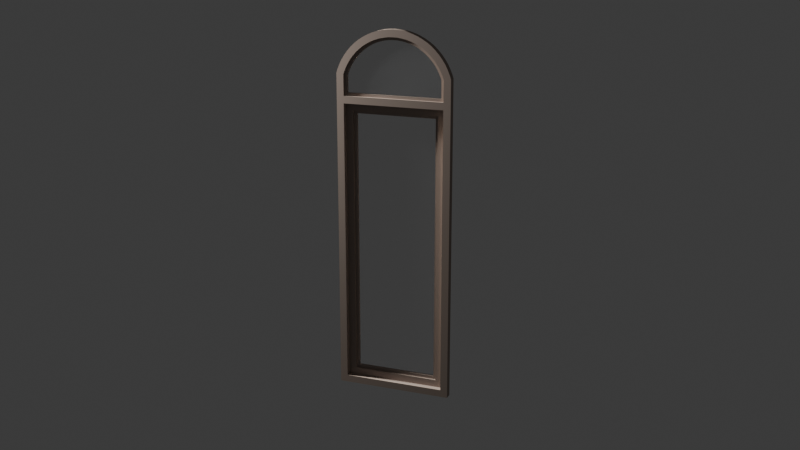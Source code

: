 # Source: door_melengkung.blend  (saved by Blender 4.0.36; exported with 4.5.12 LTS)
import bpy
from mathutils import Matrix  # noqa: F401  (used for matrix-valued properties, if any)

bpy.ops.wm.read_factory_settings(use_empty=True)
scene = bpy.context.scene
scene.name = 'Scene'

# ---- collections
col_collection = bpy.data.collections.new('Collection'); scene.collection.children.link(col_collection)

# ---- materials (node trees are filled in below, after node groups)
mat_wood = bpy.data.materials.new('Wood')
mat_wood.use_transparent_shadow = False
mat_wood.diffuse_color = (0.3, 0.2, 0.1, 1.0)
mat_glass = bpy.data.materials.new('Glass')
mat_glass.use_transparent_shadow = False
mat_glass.diffuse_color = (0.333, 0.342, 0.9, 1.0)
mat_hidden_material = bpy.data.materials.new('hidden_material')
mat_hidden_material.use_transparent_shadow = False
mat_hidden_material.diffuse_color = (1.0, 1.0, 1.0, 1.0)

# ---- material node trees
mat_wood.use_nodes = True; mat_wood.node_tree.nodes.clear()
_N = mat_wood.node_tree.nodes; _L = mat_wood.node_tree.links
n0 = _N.new('ShaderNodeBsdfPrincipled'); n0.name = 'Principled BSDF'; n0.location = (10, 300)
n0.inputs[0].default_value = (0.9703, 1.0, 0.8517, 1.0)
n0.inputs[3].default_value = 1.45
n1 = _N.new('ShaderNodeBsdfDiffuse'); n1.name = 'Diffuse BSDF'; n1.location = (200, 320)
n1.inputs[0].default_value = (0.4253, 0.3435, 0.2816, 1.0)
n2 = _N.new('ShaderNodeMixShader'); n2.name = 'Mix_0'; n2.location = (500, 160)
n2.inputs[0].default_value = 0.1
n3 = _N.new('ShaderNodeOutputMaterial'); n3.name = 'Material Output'; n3.location = (1100, 160)
n4 = _N.new('ShaderNodeBsdfAnisotropic'); n4.name = 'Glossy_0'; n4.location = (200, 0)
n4.inputs[0].default_value = (0.07488, 0.06185, 0.214, 1.0)
_L.new(n1.outputs[0], n2.inputs[1])
_L.new(n4.outputs[0], n2.inputs[2])
_L.new(n2.outputs[0], n3.inputs[0])
n3.is_active_output = True
mat_glass.use_nodes = True; mat_glass.node_tree.nodes.clear()
_N = mat_glass.node_tree.nodes; _L = mat_glass.node_tree.links
n0 = _N.new('ShaderNodeBsdfPrincipled'); n0.name = 'Principled BSDF'; n0.location = (10, 300)
n0.inputs[3].default_value = 1.45
n1 = _N.new('ShaderNodeLightPath'); n1.name = 'Light_0'; n1.location = (10, 160)
n2 = _N.new('ShaderNodeBsdfRefraction'); n2.name = 'Refraction_0'; n2.location = (250, 400)
n2.inputs[2].default_value = 1.0
n3 = _N.new('ShaderNodeBsdfAnisotropic'); n3.name = 'Glossy_0'; n3.location = (250, 100)
n4 = _N.new('ShaderNodeBsdfTransparent'); n4.name = 'Transparent_0'; n4.location = (500, 10)
n5 = _N.new('ShaderNodeMixShader'); n5.name = 'Mix_0'; n5.location = (500, 160)
n5.inputs[0].default_value = 0.035
n6 = _N.new('ShaderNodeMixShader'); n6.name = 'Mix_1'; n6.location = (690, 290)
n7 = _N.new('ShaderNodeOutputMaterial'); n7.name = 'OUTPUT_MATERIAL'; n7.location = (920, 290)
_L.new(n1.outputs[1], n6.inputs[0])
_L.new(n2.outputs[0], n5.inputs[1])
_L.new(n3.outputs[0], n5.inputs[2])
_L.new(n5.outputs[0], n6.inputs[1])
_L.new(n4.outputs[0], n6.inputs[2])
_L.new(n6.outputs[0], n7.inputs[0])
n7.is_active_output = True
mat_hidden_material.use_nodes = True; mat_hidden_material.node_tree.nodes.clear()
_N = mat_hidden_material.node_tree.nodes; _L = mat_hidden_material.node_tree.links
n0 = _N.new('ShaderNodeBsdfPrincipled'); n0.name = 'Principled BSDF'; n0.location = (10, 300)
n0.inputs[3].default_value = 1.45
n1 = _N.new('ShaderNodeBsdfTransparent'); n1.name = 'Transparent_0'; n1.location = (700, 160)
_L.new(n1.outputs[0], n1.inputs[0])

# ---- world
world_world = bpy.data.worlds.new('World'); scene.world = world_world
world_world.use_nodes = True; world_world.node_tree.nodes.clear()
_N = world_world.node_tree.nodes; _L = world_world.node_tree.links
n0 = _N.new('ShaderNodeOutputWorld'); n0.name = 'World Output'; n0.location = (300, 300)
n1 = _N.new('ShaderNodeBackground'); n1.name = 'Background'; n1.location = (10, 300)
n1.inputs[0].default_value = (0.05088, 0.05088, 0.05088, 1.0)
_L.new(n1.outputs[0], n0.inputs[0])
n0.is_active_output = True
world_world.color = (0.05088, 0.05088, 0.05088)
world_world.use_sun_shadow = False
world_world.sun_shadow_jitter_overblur = 0.0

# ---- cameras
cam_camera = bpy.data.cameras.new('Camera')
cam_camera.clip_end = 100.0
cam_camera.ortho_scale = 7.314

# ---- lights
light_light_001 = bpy.data.lights.new('Light.001', 'POINT')
light_light_001.transmission_factor = 0.0
light_light_001.use_soft_falloff = False
light_light_001.energy = 1000.0
light_light_001.shadow_soft_size = 0.1
light_light_001.shadow_maximum_resolution = 0.006
light_light_001.use_absolute_resolution = True

# ---- meshes
me_window_001 = bpy.data.meshes.new('Window.001')
me_window_001.from_pydata([(-0.4, -0.025, 0.0), (-0.4, 0.025, 0.0), (-0.35, -0.025, 0.05), (-0.35, 0.025, 0.05), (0.35, -0.025, 0.05), (0.35, 0.025, 0.05), (0.4, -0.025, 0.0), (0.4, 0.025, 0.0), (-0.4, -0.025, 2.0), (-0.4, 0.025, 2.0), (-0.35, -0.025, 2.0), (-0.35, 0.025, 2.0), (0.35, -0.025, 2.0), (0.35, 0.025, 2.0), (0.4, -0.025, 2.0), (0.4, 0.025, 2.0), (-0.4, -0.025, 2.05), (-0.4, 0.025, 2.05), (-0.35, -0.025, 2.05), (-0.35, 0.025, 2.05), (0.35, -0.025, 2.05), (0.35, 0.025, 2.05), (0.4, -0.025, 2.05), (0.4, 0.025, 2.05), (-0.4, -0.025, 2.2), (-0.4, 0.025, 2.2), (-0.35, -0.025, 2.193), (-0.35, 0.025, 2.193), (0.35, -0.025, 2.193), (0.35, 0.025, 2.193), (0.4, -0.025, 2.2), (0.4, 0.025, 2.2), (-0.35, 0.015, 0.05), (-0.3, 0.015, 0.1), (-0.3, 0.065, 0.1), (-0.35, 0.065, 0.05), (-0.35, 0.015, 2.0), (-0.3, 0.015, 1.95), (-0.3, 0.065, 1.95), (-0.35, 0.065, 2.0), (0.35, 0.015, 2.0), (0.3, 0.015, 1.95), (0.3, 0.065, 1.95), (0.35, 0.065, 2.0), (0.35, 0.015, 0.05), (0.3, 0.015, 0.1), (0.3, 0.065, 0.1), (0.35, 0.065, 0.05), (-0.3, 0.03, 0.1), (-0.28, 0.03, 0.12), (-0.28, 0.05, 0.12), (-0.3, 0.05, 0.1), (-0.3, 0.03, 1.95), (-0.28, 0.03, 1.93), (-0.28, 0.05, 1.93), (-0.3, 0.05, 1.95), (0.3, 0.03, 1.95), (0.28, 0.03, 1.93), (0.28, 0.05, 1.93), (0.3, 0.05, 1.95), (0.3, 0.03, 0.1), (0.28, 0.03, 0.12), (0.28, 0.05, 0.12), (0.3, 0.05, 0.1), (-0.28, 0.035, 0.12), (-0.28, 0.035, 1.93), (0.28, 0.035, 1.93), (0.28, 0.035, 0.12), (-0.28, 0.045, 0.12), (-0.28, 0.045, 1.93), (0.28, 0.045, 1.93), (0.28, 0.045, 0.12), (0.3915, -0.025, 2.226), (0.3776, -0.025, 2.259), (0.3608, -0.025, 2.292), (0.3413, -0.025, 2.322), (0.3192, -0.025, 2.351), (0.2946, -0.025, 2.378), (0.2678, -0.025, 2.403), (0.239, -0.025, 2.425), (0.2083, -0.025, 2.444), (0.1761, -0.025, 2.461), (0.1425, -0.025, 2.475), (0.1078, -0.025, 2.486), (0.07235, -0.025, 2.494), (0.03631, -0.025, 2.498), (2.551e-17, -0.025, 2.5), (-0.03631, -0.025, 2.498), (-0.07235, -0.025, 2.494), (-0.1078, -0.025, 2.486), (-0.1425, -0.025, 2.475), (-0.1761, -0.025, 2.461), (-0.2083, -0.025, 2.444), (-0.239, -0.025, 2.425), (-0.2678, -0.025, 2.403), (-0.2946, -0.025, 2.378), (-0.3192, -0.025, 2.351), (-0.3413, -0.025, 2.322), (-0.3608, -0.025, 2.292), (-0.3776, -0.025, 2.259), (-0.3915, -0.025, 2.226), (-0.3446, -0.025, 2.209), (-0.3446, 0.025, 2.209), (-0.3323, -0.025, 2.238), (-0.3323, 0.025, 2.238), (-0.3175, -0.025, 2.267), (-0.3175, 0.025, 2.267), (-0.3004, -0.025, 2.294), (-0.3004, 0.025, 2.294), (-0.2809, -0.025, 2.319), (-0.2809, 0.025, 2.319), (-0.2593, -0.025, 2.343), (-0.2593, 0.025, 2.343), (-0.2357, -0.025, 2.364), (-0.2357, 0.025, 2.364), (-0.2103, -0.025, 2.384), (-0.2103, 0.025, 2.384), (-0.1833, -0.025, 2.401), (-0.1833, 0.025, 2.401), (-0.155, -0.025, 2.416), (-0.155, 0.025, 2.416), (-0.1254, -0.025, 2.428), (-0.1254, 0.025, 2.428), (-0.0949, -0.025, 2.438), (-0.0949, 0.025, 2.438), (-0.06367, -0.025, 2.444), (-0.06367, 0.025, 2.444), (-0.03196, -0.025, 2.449), (-0.03196, 0.025, 2.449), (-2.245e-17, -0.025, 2.45), (-2.245e-17, 0.025, 2.45), (0.03196, -0.025, 2.449), (0.03196, 0.025, 2.449), (0.06367, -0.025, 2.444), (0.06367, 0.025, 2.444), (0.0949, -0.025, 2.438), (0.0949, 0.025, 2.438), (0.1254, -0.025, 2.428), (0.1254, 0.025, 2.428), (0.155, -0.025, 2.416), (0.155, 0.025, 2.416), (0.1833, -0.025, 2.401), (0.1833, 0.025, 2.401), (0.2103, -0.025, 2.384), (0.2103, 0.025, 2.384), (0.2357, -0.025, 2.364), (0.2357, 0.025, 2.364), (0.2593, -0.025, 2.343), (0.2593, 0.025, 2.343), (0.2809, -0.025, 2.319), (0.2809, 0.025, 2.319), (0.3004, -0.025, 2.294), (0.3004, 0.025, 2.294), (0.3175, -0.025, 2.267), (0.3175, 0.025, 2.267), (0.3323, -0.025, 2.238), (0.3323, 0.025, 2.238), (0.3446, -0.025, 2.209), (0.3446, 0.025, 2.209), (0.3915, 0.025, 2.226), (0.3776, 0.025, 2.259), (0.3608, 0.025, 2.292), (0.3413, 0.025, 2.322), (0.3192, 0.025, 2.351), (0.2946, 0.025, 2.378), (0.2678, 0.025, 2.403), (0.239, 0.025, 2.425), (0.2083, 0.025, 2.444), (0.1761, 0.025, 2.461), (0.1425, 0.025, 2.475), (0.1078, 0.025, 2.486), (0.07235, 0.025, 2.494), (0.03631, 0.025, 2.498), (2.551e-17, 0.025, 2.5), (-0.03631, 0.025, 2.498), (-0.07235, 0.025, 2.494), (-0.1078, 0.025, 2.486), (-0.1425, 0.025, 2.475), (-0.1761, 0.025, 2.461), (-0.2083, 0.025, 2.444), (-0.239, 0.025, 2.425), (-0.2678, 0.025, 2.403), (-0.2946, 0.025, 2.378), (-0.3192, 0.025, 2.351), (-0.3413, 0.025, 2.322), (-0.3608, 0.025, 2.292), (-0.3776, 0.025, 2.259), (-0.3915, 0.025, 2.226), (0.35, -0.01, 2.193), (0.33, -0.01, 2.19), (0.33, 0.01, 2.19), (0.35, 0.01, 2.193), (0.35, -0.01, 2.05), (0.33, -0.01, 2.07), (0.33, 0.01, 2.07), (0.35, 0.01, 2.05), (-0.35, -0.01, 2.05), (-0.33, -0.01, 2.07), (-0.33, 0.01, 2.07), (-0.35, 0.01, 2.05), (-0.35, -0.01, 2.193), (-0.33, -0.01, 2.19), (-0.33, 0.01, 2.19), (-0.35, 0.01, 2.193), (0.3446, -0.01, 2.209), (0.3446, 0.01, 2.209), (-0.3258, -0.01, 2.202), (-0.3258, 0.01, 2.202), (0.3323, -0.01, 2.238), (0.3323, 0.01, 2.238), (-0.3142, -0.01, 2.23), (-0.3142, 0.01, 2.23), (0.3175, -0.01, 2.267), (0.3175, 0.01, 2.267), (-0.3002, -0.01, 2.257), (-0.3002, 0.01, 2.257), (0.3004, -0.01, 2.294), (0.3004, 0.01, 2.294), (-0.284, -0.01, 2.282), (-0.284, 0.01, 2.282), (0.2809, -0.01, 2.319), (0.2809, 0.01, 2.319), (-0.2656, -0.01, 2.306), (-0.2656, 0.01, 2.306), (0.2593, -0.01, 2.343), (0.2593, 0.01, 2.343), (-0.2451, -0.01, 2.328), (-0.2451, 0.01, 2.328), (0.2357, -0.01, 2.364), (0.2357, 0.01, 2.364), (-0.2228, -0.01, 2.349), (-0.2228, 0.01, 2.349), (0.2103, -0.01, 2.384), (0.2103, 0.01, 2.384), (-0.1988, -0.01, 2.367), (-0.1988, 0.01, 2.367), (0.1833, -0.01, 2.401), (0.1833, 0.01, 2.401), (-0.1733, -0.01, 2.384), (-0.1733, 0.01, 2.384), (0.155, -0.01, 2.416), (0.155, 0.01, 2.416), (-0.1465, -0.01, 2.398), (-0.1465, 0.01, 2.398), (0.1254, -0.01, 2.428), (0.1254, 0.01, 2.428), (-0.1186, -0.01, 2.409), (-0.1186, 0.01, 2.409), (0.0949, -0.01, 2.438), (0.0949, 0.01, 2.438), (-0.08972, -0.01, 2.418), (-0.08972, 0.01, 2.418), (0.06367, -0.01, 2.444), (0.06367, 0.01, 2.444), (-0.0602, -0.01, 2.425), (-0.0602, 0.01, 2.425), (0.03196, -0.01, 2.449), (0.03196, 0.01, 2.449), (-0.03021, -0.01, 2.429), (-0.03021, 0.01, 2.429), (2.245e-17, -0.01, 2.45), (2.245e-17, 0.01, 2.45), (-2.123e-17, -0.01, 2.43), (-2.123e-17, 0.01, 2.43), (-0.03196, -0.01, 2.449), (-0.03196, 0.01, 2.449), (0.03021, -0.01, 2.429), (0.03021, 0.01, 2.429), (-0.06367, -0.01, 2.444), (-0.06367, 0.01, 2.444), (0.0602, -0.01, 2.425), (0.0602, 0.01, 2.425), (-0.0949, -0.01, 2.438), (-0.0949, 0.01, 2.438), (0.08972, -0.01, 2.418), (0.08972, 0.01, 2.418), (-0.1254, -0.01, 2.428), (-0.1254, 0.01, 2.428), (0.1186, -0.01, 2.409), (0.1186, 0.01, 2.409), (-0.155, -0.01, 2.416), (-0.155, 0.01, 2.416), (0.1465, -0.01, 2.398), (0.1465, 0.01, 2.398), (-0.1833, -0.01, 2.401), (-0.1833, 0.01, 2.401), (0.1733, -0.01, 2.384), (0.1733, 0.01, 2.384), (-0.2103, -0.01, 2.384), (-0.2103, 0.01, 2.384), (0.1988, -0.01, 2.367), (0.1988, 0.01, 2.367), (-0.2357, -0.01, 2.364), (-0.2357, 0.01, 2.364), (0.2228, -0.01, 2.349), (0.2228, 0.01, 2.349), (-0.2593, -0.01, 2.343), (-0.2593, 0.01, 2.343), (0.2451, -0.01, 2.328), (0.2451, 0.01, 2.328), (-0.2809, -0.01, 2.319), (-0.2809, 0.01, 2.319), (0.2656, -0.01, 2.306), (0.2656, 0.01, 2.306), (-0.3004, -0.01, 2.294), (-0.3004, 0.01, 2.294), (0.284, -0.01, 2.282), (0.284, 0.01, 2.282), (-0.3175, -0.01, 2.267), (-0.3175, 0.01, 2.267), (0.3002, -0.01, 2.257), (0.3002, 0.01, 2.257), (-0.3323, -0.01, 2.238), (-0.3323, 0.01, 2.238), (0.3142, -0.01, 2.23), (0.3142, 0.01, 2.23), (-0.3446, -0.01, 2.209), (-0.3446, 0.01, 2.209), (0.3258, -0.01, 2.202), (0.3258, 0.01, 2.202), (-0.3258, -0.005, 2.202), (-0.3258, 0.005, 2.202), (-0.3142, -0.005, 2.23), (-0.3142, 0.005, 2.23), (-0.3002, -0.005, 2.257), (-0.3002, 0.005, 2.257), (-0.284, -0.005, 2.282), (-0.284, 0.005, 2.282), (-0.2656, -0.005, 2.306), (-0.2656, 0.005, 2.306), (-0.2451, -0.005, 2.328), (-0.2451, 0.005, 2.328), (-0.2228, -0.005, 2.349), (-0.2228, 0.005, 2.349), (-0.1988, -0.005, 2.367), (-0.1988, 0.005, 2.367), (-0.1733, -0.005, 2.384), (-0.1733, 0.005, 2.384), (-0.1465, -0.005, 2.398), (-0.1465, 0.005, 2.398), (-0.1186, -0.005, 2.409), (-0.1186, 0.005, 2.409), (-0.08972, -0.005, 2.418), (-0.08972, 0.005, 2.418), (-0.0602, -0.005, 2.425), (-0.0602, 0.005, 2.425), (-0.03021, -0.005, 2.429), (-0.03021, 0.005, 2.429), (-2.123e-17, -0.005, 2.43), (-2.123e-17, 0.005, 2.43), (0.03021, -0.005, 2.429), (0.03021, 0.005, 2.429), (0.0602, -0.005, 2.425), (0.0602, 0.005, 2.425), (0.08972, -0.005, 2.418), (0.08972, 0.005, 2.418), (0.1186, -0.005, 2.409), (0.1186, 0.005, 2.409), (0.1465, -0.005, 2.398), (0.1465, 0.005, 2.398), (0.1733, -0.005, 2.384), (0.1733, 0.005, 2.384), (0.1988, -0.005, 2.367), (0.1988, 0.005, 2.367), (0.2228, -0.005, 2.349), (0.2228, 0.005, 2.349), (0.2451, -0.005, 2.328), (0.2451, 0.005, 2.328), (0.2656, -0.005, 2.306), (0.2656, 0.005, 2.306), (0.284, -0.005, 2.282), (0.284, 0.005, 2.282), (0.3002, -0.005, 2.257), (0.3002, 0.005, 2.257), (0.3142, -0.005, 2.23), (0.3142, 0.005, 2.23), (0.3258, -0.005, 2.202), (0.3258, 0.005, 2.202), (-0.33, -0.005, 2.19), (-0.33, 0.005, 2.19), (-0.33, -0.005, 2.07), (-0.33, 0.005, 2.07), (0.33, -0.005, 2.07), (0.33, 0.005, 2.07), (0.33, -0.005, 2.19), (0.33, 0.005, 2.19)], [], [(0, 1, 7, 6), (3, 2, 4, 5), (6, 4, 2, 0), (1, 3, 5, 7), (9, 8, 16, 17), (14, 15, 23, 22), (8, 10, 18, 16), (11, 9, 17, 19), (10, 12, 20, 18), (13, 11, 19, 21), (12, 14, 22, 20), (15, 13, 21, 23), (10, 11, 13, 12), (19, 18, 20, 21), (1, 0, 8, 9), (3, 1, 9, 11), (2, 3, 11, 10), (0, 2, 10, 8), (5, 4, 12, 13), (7, 5, 13, 15), (6, 7, 15, 14), (4, 6, 14, 12), (17, 16, 24, 25), (19, 17, 25, 27), (18, 19, 27, 26), (16, 18, 26, 24), (21, 20, 28, 29), (23, 21, 29, 31), (22, 23, 31, 30), (20, 22, 30, 28), (32, 33, 37, 36), (33, 34, 38, 37), (34, 35, 39, 38), (35, 32, 36, 39), (36, 37, 41, 40), (37, 38, 42, 41), (38, 39, 43, 42), (39, 36, 40, 43), (40, 41, 45, 44), (41, 42, 46, 45), (42, 43, 47, 46), (43, 40, 44, 47), (44, 45, 33, 32), (45, 46, 34, 33), (46, 47, 35, 34), (47, 44, 32, 35), (48, 49, 53, 52), (49, 50, 54, 53), (50, 51, 55, 54), (52, 53, 57, 56), (53, 54, 58, 57), (54, 55, 59, 58), (56, 57, 61, 60), (57, 58, 62, 61), (58, 59, 63, 62), (60, 61, 49, 48), (61, 62, 50, 49), (62, 63, 51, 50), (65, 64, 67, 66), (68, 69, 70, 71), (30, 72, 73, 74, 75, 76, 77, 78, 79, 80, 81, 82, 83, 84, 85, 86, 87, 88, 89, 90, 91, 92, 93, 94, 95, 96, 97, 98, 99, 100, 24, 26, 26, 101, 103, 105, 107, 109, 111, 113, 115, 117, 119, 121, 123, 125, 127, 129, 131, 133, 135, 137, 139, 141, 143, 145, 147, 149, 151, 153, 155, 157, 28), (25, 187, 186, 185, 184, 183, 182, 181, 180, 179, 178, 177, 176, 175, 174, 173, 172, 171, 170, 169, 168, 167, 166, 165, 164, 163, 162, 161, 160, 159, 31, 29, 158, 156, 154, 152, 150, 148, 146, 144, 142, 140, 138, 136, 134, 132, 130, 128, 126, 124, 122, 120, 118, 116, 114, 112, 110, 108, 106, 104, 102, 27), (72, 30, 31, 159), (73, 72, 159, 160), (74, 73, 160, 161), (75, 74, 161, 162), (76, 75, 162, 163), (77, 76, 163, 164), (78, 77, 164, 165), (79, 78, 165, 166), (80, 79, 166, 167), (81, 80, 167, 168), (82, 81, 168, 169), (83, 82, 169, 170), (84, 83, 170, 171), (85, 84, 171, 172), (86, 85, 172, 173), (87, 86, 173, 174), (88, 87, 174, 175), (89, 88, 175, 176), (90, 89, 176, 177), (91, 90, 177, 178), (92, 91, 178, 179), (93, 92, 179, 180), (94, 93, 180, 181), (95, 94, 181, 182), (96, 95, 182, 183), (97, 96, 183, 184), (98, 97, 184, 185), (99, 98, 185, 186), (100, 99, 186, 187), (24, 100, 187, 25), (101, 26, 27, 102), (103, 101, 102, 104), (105, 103, 104, 106), (107, 105, 106, 108), (109, 107, 108, 110), (111, 109, 110, 112), (113, 111, 112, 114), (115, 113, 114, 116), (117, 115, 116, 118), (119, 117, 118, 120), (121, 119, 120, 122), (123, 121, 122, 124), (125, 123, 124, 126), (127, 125, 126, 128), (129, 127, 128, 130), (131, 129, 130, 132), (133, 131, 132, 134), (135, 133, 134, 136), (137, 135, 136, 138), (139, 137, 138, 140), (141, 139, 140, 142), (143, 141, 142, 144), (145, 143, 144, 146), (147, 145, 146, 148), (149, 147, 148, 150), (151, 149, 150, 152), (153, 151, 152, 154), (155, 153, 154, 156), (157, 155, 156, 158), (28, 157, 158, 29), (188, 189, 193, 192), (189, 190, 194, 193), (190, 191, 195, 194), (192, 193, 197, 196), (193, 194, 198, 197), (194, 195, 199, 198), (196, 197, 201, 200), (197, 198, 202, 201), (198, 199, 203, 202), (189, 188, 204, 208, 212, 216, 220, 224, 228, 232, 236, 240, 244, 248, 252, 256, 260, 264, 268, 272, 276, 280, 284, 288, 292, 296, 300, 304, 308, 312, 316, 200, 201, 206, 210, 214, 218, 222, 226, 230, 234, 238, 242, 246, 250, 254, 258, 262, 266, 270, 274, 278, 282, 286, 290, 294, 298, 302, 306, 310, 314, 318), (319, 315, 311, 307, 303, 299, 295, 291, 287, 283, 279, 275, 271, 267, 263, 259, 255, 251, 247, 243, 239, 235, 231, 227, 223, 219, 215, 211, 207, 202, 203, 317, 313, 309, 305, 301, 297, 293, 289, 285, 281, 277, 273, 269, 265, 261, 257, 253, 249, 245, 241, 237, 233, 229, 225, 221, 217, 213, 209, 205, 191, 190), (201, 202, 207, 206), (190, 189, 318, 319), (210, 206, 207, 211), (214, 210, 211, 215), (218, 214, 215, 219), (222, 218, 219, 223), (226, 222, 223, 227), (230, 226, 227, 231), (234, 230, 231, 235), (238, 234, 235, 239), (242, 238, 239, 243), (246, 242, 243, 247), (250, 246, 247, 251), (254, 250, 251, 255), (258, 254, 255, 259), (262, 258, 259, 263), (266, 262, 263, 267), (270, 266, 267, 271), (274, 270, 271, 275), (278, 274, 275, 279), (282, 278, 279, 283), (286, 282, 283, 287), (290, 286, 287, 291), (294, 290, 291, 295), (298, 294, 295, 299), (302, 298, 299, 303), (306, 302, 303, 307), (310, 306, 307, 311), (314, 310, 311, 315), (318, 314, 315, 319), (321, 323, 325, 327, 329, 331, 333, 335, 337, 339, 341, 343, 345, 347, 349, 351, 353, 355, 357, 359, 361, 363, 365, 367, 369, 371, 373, 375, 377, 385, 383, 381, 379), (378, 380, 382, 384, 376, 374, 372, 370, 368, 366, 364, 362, 360, 358, 356, 354, 352, 350, 348, 346, 344, 342, 340, 338, 336, 334, 332, 330, 328, 326, 324, 322, 320)])
me_window_001.polygons.foreach_set('use_smooth', [0, 0, 0, 0, 0, 0, 0, 0, 0, 0, 0, 0, 0, 0, 0, 0, 0, 0, 0, 0, 0, 0, 0, 0, 0, 0, 0, 0, 0, 0, 0, 0, 0, 0, 0, 0, 0, 0, 0, 0, 0, 0, 0, 0, 0, 0, 0, 0, 0, 0, 0, 0, 0, 0, 0, 0, 0, 0, 0, 0, 0, 0, 1, 1, 1, 1, 1, 1, 1, 1, 1, 1, 1, 1, 1, 1, 1, 1, 1, 1, 1, 1, 1, 1, 1, 1, 1, 1, 1, 1, 1, 1, 1, 1, 1, 1, 1, 1, 1, 1, 1, 1, 1, 1, 1, 1, 1, 1, 1, 1, 1, 1, 1, 1, 1, 1, 1, 1, 1, 1, 1, 1, 0, 0, 0, 0, 0, 0, 0, 0, 0, 0, 0, 1, 1, 1, 1, 1, 1, 1, 1, 1, 1, 1, 1, 1, 1, 1, 1, 1, 1, 1, 1, 1, 1, 1, 1, 1, 1, 1, 1, 1, 1, 0, 0])
me_window_001.polygons.foreach_set('material_index', [0, 0, 0, 0, 0, 0, 0, 0, 0, 0, 0, 0, 0, 0, 0, 0, 0, 0, 0, 0, 0, 0, 0, 0, 0, 0, 0, 0, 0, 0, 0, 0, 0, 0, 0, 0, 0, 0, 0, 0, 0, 0, 0, 0, 0, 0, 1, 1, 1, 1, 1, 1, 1, 1, 1, 1, 1, 1, 2, 2, 0, 0, 0, 0, 0, 0, 0, 0, 0, 0, 0, 0, 0, 0, 0, 0, 0, 0, 0, 0, 0, 0, 0, 0, 0, 0, 0, 0, 0, 0, 0, 0, 0, 0, 0, 0, 0, 0, 0, 0, 0, 0, 0, 0, 0, 0, 0, 0, 0, 0, 0, 0, 0, 0, 0, 0, 0, 0, 0, 0, 0, 0, 1, 1, 1, 1, 1, 1, 1, 1, 1, 1, 1, 1, 1, 1, 1, 1, 1, 1, 1, 1, 1, 1, 1, 1, 1, 1, 1, 1, 1, 1, 1, 1, 1, 1, 1, 1, 1, 1, 1, 1, 1, 2, 2])
me_window_001.materials.append(mat_wood)
me_window_001.materials.append(mat_wood)
me_window_001.materials.append(mat_glass)
me_window_001.update()
me_ctrl_hole_001 = bpy.data.meshes.new('CTRL_Hole.001')
me_ctrl_hole_001.from_pydata([(-0.4, 0.117, 2.2), (-0.4, -0.117, 2.2), (-0.4, 0.117, 2.2), (-0.4, -0.117, 2.2), (-0.3906, 0.117, 2.228), (-0.3906, -0.117, 2.228), (-0.3793, 0.117, 2.256), (-0.3793, -0.117, 2.256), (-0.366, 0.117, 2.282), (-0.366, -0.117, 2.282), (-0.3508, 0.117, 2.308), (-0.3508, -0.117, 2.308), (-0.3339, 0.117, 2.333), (-0.3339, -0.117, 2.333), (-0.3152, 0.117, 2.356), (-0.3152, -0.117, 2.356), (-0.295, 0.117, 2.378), (-0.295, -0.117, 2.378), (-0.2732, 0.117, 2.398), (-0.2732, -0.117, 2.398), (-0.25, 0.117, 2.417), (-0.25, -0.117, 2.417), (-0.2255, 0.117, 2.434), (-0.2255, -0.117, 2.434), (-0.1999, 0.117, 2.449), (-0.1999, -0.117, 2.449), (-0.1733, 0.117, 2.462), (-0.1733, -0.117, 2.462), (-0.1458, 0.117, 2.474), (-0.1458, -0.117, 2.474), (-0.1175, 0.117, 2.483), (-0.1175, -0.117, 2.483), (-0.08869, 0.117, 2.49), (-0.08869, -0.117, 2.49), (-0.05938, 0.117, 2.496), (-0.05938, -0.117, 2.496), (-0.02977, 0.117, 2.499), (-0.02977, -0.117, 2.499), (-3.446e-16, 0.117, 2.5), (-3.446e-16, -0.117, 2.5), (0.02977, 0.117, 2.499), (0.02977, -0.117, 2.499), (0.05938, 0.117, 2.496), (0.05938, -0.117, 2.496), (0.08869, 0.117, 2.49), (0.08869, -0.117, 2.49), (0.1175, 0.117, 2.483), (0.1175, -0.117, 2.483), (0.1458, 0.117, 2.474), (0.1458, -0.117, 2.474), (0.1733, 0.117, 2.462), (0.1733, -0.117, 2.462), (0.1999, 0.117, 2.449), (0.1999, -0.117, 2.449), (0.2255, 0.117, 2.434), (0.2255, -0.117, 2.434), (0.25, 0.117, 2.417), (0.25, -0.117, 2.417), (0.2732, 0.117, 2.398), (0.2732, -0.117, 2.398), (0.295, 0.117, 2.378), (0.295, -0.117, 2.378), (0.3152, 0.117, 2.356), (0.3152, -0.117, 2.356), (0.3339, 0.117, 2.333), (0.3339, -0.117, 2.333), (0.3508, 0.117, 2.308), (0.3508, -0.117, 2.308), (0.366, 0.117, 2.282), (0.366, -0.117, 2.282), (0.3793, 0.117, 2.256), (0.3793, -0.117, 2.256), (0.3906, 0.117, 2.228), (0.3906, -0.117, 2.228), (0.4, 0.117, 2.2), (0.4, -0.117, 2.2), (-0.4, 0.117, 0.0), (-0.4, -0.117, 0.0), (0.4, 0.117, 0.0), (0.4, -0.117, 0.0)], [], [(0, 1, 3, 2), (2, 3, 5, 4), (4, 5, 7, 6), (6, 7, 9, 8), (8, 9, 11, 10), (10, 11, 13, 12), (12, 13, 15, 14), (14, 15, 17, 16), (16, 17, 19, 18), (18, 19, 21, 20), (20, 21, 23, 22), (22, 23, 25, 24), (24, 25, 27, 26), (26, 27, 29, 28), (28, 29, 31, 30), (30, 31, 33, 32), (32, 33, 35, 34), (34, 35, 37, 36), (36, 37, 39, 38), (38, 39, 41, 40), (40, 41, 43, 42), (42, 43, 45, 44), (44, 45, 47, 46), (46, 47, 49, 48), (48, 49, 51, 50), (50, 51, 53, 52), (52, 53, 55, 54), (54, 55, 57, 56), (56, 57, 59, 58), (58, 59, 61, 60), (60, 61, 63, 62), (62, 63, 65, 64), (64, 65, 67, 66), (66, 67, 69, 68), (68, 69, 71, 70), (70, 71, 73, 72), (72, 73, 75, 74), (0, 76, 77, 1), (74, 75, 79, 78), (76, 78, 79, 77)])
me_ctrl_hole_001.materials.append(mat_hidden_material)
me_ctrl_hole_001.update()

# ---- objects
ob_camera = bpy.data.objects.new('Camera', cam_camera)
ob_window_group = bpy.data.objects.new('Window_Group', None)
ob_light_001 = bpy.data.objects.new('Light.001', light_light_001)
ob_window = bpy.data.objects.new('Window', me_window_001)
ob_window_group_001 = bpy.data.objects.new('Window_Group.001', None)
ob_ctrl_hole = bpy.data.objects.new('CTRL_Hole', me_ctrl_hole_001)

# ---- transforms, parenting, visibility, modifiers, constraints
ob_camera.location = (2.699, -6.666, 3.281)
ob_camera.rotation_euler = (1.288, -3.851e-07, 0.3793)
ob_camera.lock_rotations_4d = False
ob_camera.empty_display_type = 'ARROWS'
ob_camera.color = (0.0, 0.0, 0.0, 0.0)
ob_camera.display_type = 'WIRE'
ob_camera.lineart.crease_threshold = 0.0
ob_window_group.location = (0.0, 0.0, 0.0)
ob_light_001.location = (-2.268, -0.2052, 3.05)
ob_light_001.rotation_euler = (0.6503, 0.05522, 1.866)
ob_light_001.lock_rotations_4d = False
ob_light_001.empty_display_type = 'ARROWS'
ob_light_001.color = (0.0, 0.0, 0.0, 0.0)
ob_light_001.lineart.crease_threshold = 0.0
ob_window.parent = ob_window_group_001
ob_window.location = (0.0, 0.0, 0.0)
ob_window.lock_location = (True, True, True)
ob_window.lock_rotation = (True, True, True)
ob_window_group_001.location = (0.0, 0.0, 0.0)
ob_ctrl_hole.parent = ob_window_group_001
ob_ctrl_hole.location = (0.0, 0.0, 0.0)
ob_ctrl_hole.hide_render = True
ob_ctrl_hole.visible_camera = False
ob_ctrl_hole.visible_diffuse = False
ob_ctrl_hole.visible_glossy = False
ob_ctrl_hole.visible_transmission = False
ob_ctrl_hole.display_type = 'WIRE'

# ---- collection membership
col_collection.objects.link(ob_camera)
col_collection.objects.link(ob_window_group)
col_collection.objects.link(ob_light_001)
col_collection.objects.link(ob_window)
col_collection.objects.link(ob_window_group_001)
col_collection.objects.link(ob_ctrl_hole)

# ---- scene / render settings (as saved in the file)
scene.camera = ob_camera
scene.frame_start = 1; scene.frame_end = 250; scene.frame_set(1)
scene.render.engine = 'BLENDER_EEVEE_NEXT'
scene.cycles.sampling_pattern = 'TABULATED_SOBOL'
bpy.context.view_layer.update()
